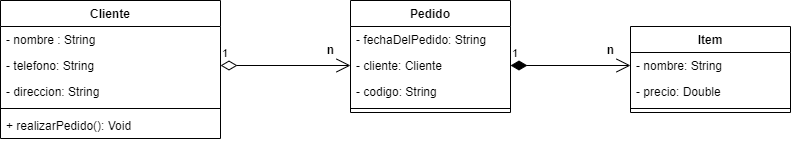

The diagram above was exported from draw.io. Its source (the exported page's mxGraphModel, read from the mxfile embedded in the PNG):
<mxGraphModel dx="1662" dy="762" grid="1" gridSize="10" guides="1" tooltips="1" connect="1" arrows="1" fold="1" page="1" pageScale="1" pageWidth="827" pageHeight="1169" math="0" shadow="0">
  <root>
    <mxCell id="0" />
    <mxCell id="1" parent="0" />
    <mxCell id="s3-N2lBMxRbkeThZYYX6-1" value="Cliente" style="swimlane;fontStyle=1;align=center;verticalAlign=top;childLayout=stackLayout;horizontal=1;startSize=26;horizontalStack=0;resizeParent=1;resizeParentMax=0;resizeLast=0;collapsible=1;marginBottom=0;" vertex="1" parent="1">
      <mxGeometry x="10" y="160" width="220" height="138" as="geometry" />
    </mxCell>
    <mxCell id="s3-N2lBMxRbkeThZYYX6-2" value="- nombre : String" style="text;strokeColor=none;fillColor=none;align=left;verticalAlign=top;spacingLeft=4;spacingRight=4;overflow=hidden;rotatable=0;points=[[0,0.5],[1,0.5]];portConstraint=eastwest;" vertex="1" parent="s3-N2lBMxRbkeThZYYX6-1">
      <mxGeometry y="26" width="220" height="26" as="geometry" />
    </mxCell>
    <mxCell id="s3-N2lBMxRbkeThZYYX6-6" value="- telefono: String" style="text;strokeColor=none;fillColor=none;align=left;verticalAlign=top;spacingLeft=4;spacingRight=4;overflow=hidden;rotatable=0;points=[[0,0.5],[1,0.5]];portConstraint=eastwest;" vertex="1" parent="s3-N2lBMxRbkeThZYYX6-1">
      <mxGeometry y="52" width="220" height="26" as="geometry" />
    </mxCell>
    <mxCell id="s3-N2lBMxRbkeThZYYX6-5" value="- direccion: String" style="text;strokeColor=none;fillColor=none;align=left;verticalAlign=top;spacingLeft=4;spacingRight=4;overflow=hidden;rotatable=0;points=[[0,0.5],[1,0.5]];portConstraint=eastwest;" vertex="1" parent="s3-N2lBMxRbkeThZYYX6-1">
      <mxGeometry y="78" width="220" height="26" as="geometry" />
    </mxCell>
    <mxCell id="s3-N2lBMxRbkeThZYYX6-3" value="" style="line;strokeWidth=1;fillColor=none;align=left;verticalAlign=middle;spacingTop=-1;spacingLeft=3;spacingRight=3;rotatable=0;labelPosition=right;points=[];portConstraint=eastwest;" vertex="1" parent="s3-N2lBMxRbkeThZYYX6-1">
      <mxGeometry y="104" width="220" height="8" as="geometry" />
    </mxCell>
    <mxCell id="s3-N2lBMxRbkeThZYYX6-4" value="+ realizarPedido(): Void" style="text;strokeColor=none;fillColor=none;align=left;verticalAlign=top;spacingLeft=4;spacingRight=4;overflow=hidden;rotatable=0;points=[[0,0.5],[1,0.5]];portConstraint=eastwest;" vertex="1" parent="s3-N2lBMxRbkeThZYYX6-1">
      <mxGeometry y="112" width="220" height="26" as="geometry" />
    </mxCell>
    <mxCell id="s3-N2lBMxRbkeThZYYX6-7" value="Pedido" style="swimlane;fontStyle=1;align=center;verticalAlign=top;childLayout=stackLayout;horizontal=1;startSize=26;horizontalStack=0;resizeParent=1;resizeParentMax=0;resizeLast=0;collapsible=1;marginBottom=0;" vertex="1" parent="1">
      <mxGeometry x="360" y="160" width="160" height="112" as="geometry" />
    </mxCell>
    <mxCell id="s3-N2lBMxRbkeThZYYX6-8" value="- fechaDelPedido: String" style="text;strokeColor=none;fillColor=none;align=left;verticalAlign=top;spacingLeft=4;spacingRight=4;overflow=hidden;rotatable=0;points=[[0,0.5],[1,0.5]];portConstraint=eastwest;" vertex="1" parent="s3-N2lBMxRbkeThZYYX6-7">
      <mxGeometry y="26" width="160" height="26" as="geometry" />
    </mxCell>
    <mxCell id="s3-N2lBMxRbkeThZYYX6-12" value="- cliente: Cliente" style="text;strokeColor=none;fillColor=none;align=left;verticalAlign=top;spacingLeft=4;spacingRight=4;overflow=hidden;rotatable=0;points=[[0,0.5],[1,0.5]];portConstraint=eastwest;" vertex="1" parent="s3-N2lBMxRbkeThZYYX6-7">
      <mxGeometry y="52" width="160" height="26" as="geometry" />
    </mxCell>
    <mxCell id="s3-N2lBMxRbkeThZYYX6-11" value="- codigo: String" style="text;strokeColor=none;fillColor=none;align=left;verticalAlign=top;spacingLeft=4;spacingRight=4;overflow=hidden;rotatable=0;points=[[0,0.5],[1,0.5]];portConstraint=eastwest;" vertex="1" parent="s3-N2lBMxRbkeThZYYX6-7">
      <mxGeometry y="78" width="160" height="26" as="geometry" />
    </mxCell>
    <mxCell id="s3-N2lBMxRbkeThZYYX6-9" value="" style="line;strokeWidth=1;fillColor=none;align=left;verticalAlign=middle;spacingTop=-1;spacingLeft=3;spacingRight=3;rotatable=0;labelPosition=right;points=[];portConstraint=eastwest;" vertex="1" parent="s3-N2lBMxRbkeThZYYX6-7">
      <mxGeometry y="104" width="160" height="8" as="geometry" />
    </mxCell>
    <mxCell id="s3-N2lBMxRbkeThZYYX6-13" value="Item" style="swimlane;fontStyle=1;align=center;verticalAlign=top;childLayout=stackLayout;horizontal=1;startSize=26;horizontalStack=0;resizeParent=1;resizeParentMax=0;resizeLast=0;collapsible=1;marginBottom=0;" vertex="1" parent="1">
      <mxGeometry x="640" y="186" width="160" height="86" as="geometry" />
    </mxCell>
    <mxCell id="s3-N2lBMxRbkeThZYYX6-14" value="- nombre: String" style="text;strokeColor=none;fillColor=none;align=left;verticalAlign=top;spacingLeft=4;spacingRight=4;overflow=hidden;rotatable=0;points=[[0,0.5],[1,0.5]];portConstraint=eastwest;" vertex="1" parent="s3-N2lBMxRbkeThZYYX6-13">
      <mxGeometry y="26" width="160" height="26" as="geometry" />
    </mxCell>
    <mxCell id="s3-N2lBMxRbkeThZYYX6-17" value="- precio: Double" style="text;strokeColor=none;fillColor=none;align=left;verticalAlign=top;spacingLeft=4;spacingRight=4;overflow=hidden;rotatable=0;points=[[0,0.5],[1,0.5]];portConstraint=eastwest;" vertex="1" parent="s3-N2lBMxRbkeThZYYX6-13">
      <mxGeometry y="52" width="160" height="26" as="geometry" />
    </mxCell>
    <mxCell id="s3-N2lBMxRbkeThZYYX6-15" value="" style="line;strokeWidth=1;fillColor=none;align=left;verticalAlign=middle;spacingTop=-1;spacingLeft=3;spacingRight=3;rotatable=0;labelPosition=right;points=[];portConstraint=eastwest;" vertex="1" parent="s3-N2lBMxRbkeThZYYX6-13">
      <mxGeometry y="78" width="160" height="8" as="geometry" />
    </mxCell>
    <mxCell id="s3-N2lBMxRbkeThZYYX6-19" value="1" style="endArrow=open;html=1;endSize=12;startArrow=diamondThin;startSize=14;startFill=1;edgeStyle=orthogonalEdgeStyle;align=left;verticalAlign=bottom;rounded=0;exitX=1;exitY=0.5;exitDx=0;exitDy=0;" edge="1" parent="1" source="s3-N2lBMxRbkeThZYYX6-12" target="s3-N2lBMxRbkeThZYYX6-14">
      <mxGeometry x="-1" y="3" relative="1" as="geometry">
        <mxPoint x="520" y="390" as="sourcePoint" />
        <mxPoint x="680" y="390" as="targetPoint" />
      </mxGeometry>
    </mxCell>
    <mxCell id="s3-N2lBMxRbkeThZYYX6-24" value="1" style="endArrow=open;html=1;endSize=12;startArrow=diamondThin;startSize=14;startFill=0;edgeStyle=orthogonalEdgeStyle;align=left;verticalAlign=bottom;rounded=0;exitX=1;exitY=0.5;exitDx=0;exitDy=0;entryX=0;entryY=0.5;entryDx=0;entryDy=0;" edge="1" parent="1" source="s3-N2lBMxRbkeThZYYX6-6" target="s3-N2lBMxRbkeThZYYX6-12">
      <mxGeometry x="-1" y="3" relative="1" as="geometry">
        <mxPoint x="520" y="390" as="sourcePoint" />
        <mxPoint x="680" y="390" as="targetPoint" />
      </mxGeometry>
    </mxCell>
    <mxCell id="s3-N2lBMxRbkeThZYYX6-25" value="&lt;b&gt;n&lt;/b&gt;" style="text;html=1;align=center;verticalAlign=middle;resizable=0;points=[];autosize=1;strokeColor=none;fillColor=none;" vertex="1" parent="1">
      <mxGeometry x="330" y="200" width="20" height="20" as="geometry" />
    </mxCell>
    <mxCell id="s3-N2lBMxRbkeThZYYX6-26" value="&lt;b&gt;n&lt;/b&gt;" style="text;html=1;align=center;verticalAlign=middle;resizable=0;points=[];autosize=1;strokeColor=none;fillColor=none;" vertex="1" parent="1">
      <mxGeometry x="610" y="200" width="20" height="20" as="geometry" />
    </mxCell>
  </root>
</mxGraphModel>